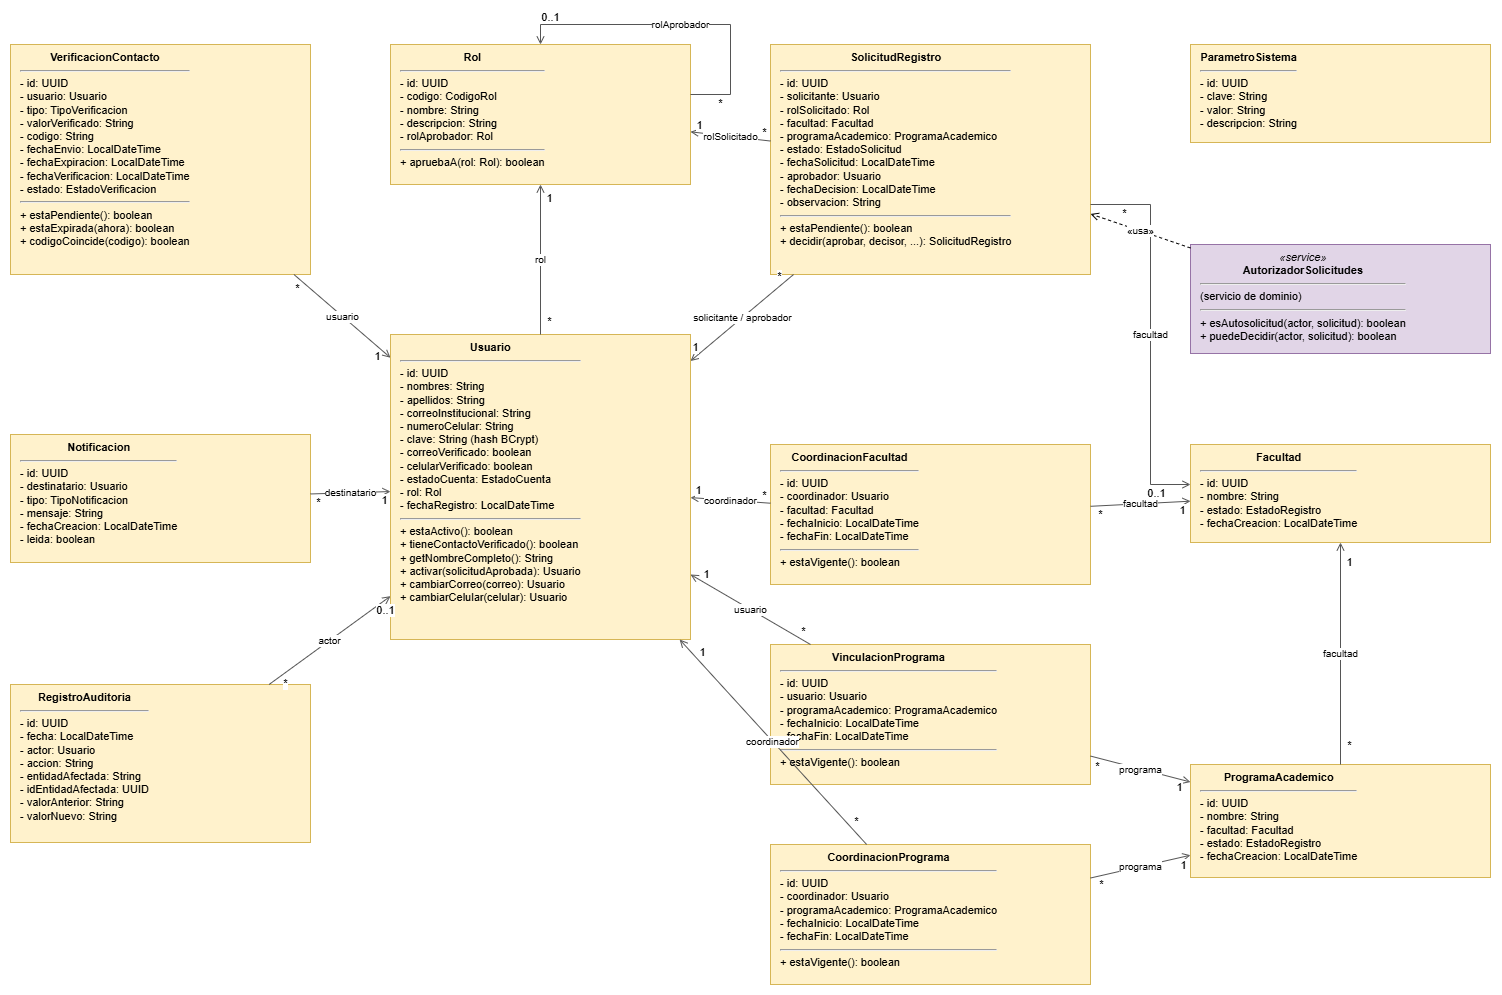

The diagram above was exported from draw.io. Its source (the exported page's mxGraphModel, read from the mxfile embedded in the PNG):
<mxGraphModel dx="1775" dy="1013" grid="1" gridSize="10" guides="1" tooltips="1" connect="1" arrows="1" fold="1" page="1" pageScale="1" pageWidth="1700" pageHeight="1200" math="0" shadow="0">
  <root>
    <mxCell id="0" />
    <mxCell id="1" parent="0" />
    <mxCell id="usu1" parent="1" style="rounded=0;whiteSpace=wrap;html=1;align=left;verticalAlign=top;spacingLeft=8;spacingTop=0;fontSize=11;fillColor=#fff2cc;strokeColor=#d6b656;" value="&lt;div style='text-align:center'&gt;&lt;b&gt;Rol&lt;/b&gt;&lt;/div&gt;&lt;hr&gt;- id: UUID&lt;br&gt;- codigo: CodigoRol&lt;br&gt;- nombre: String&lt;br&gt;- descripcion: String&lt;br&gt;- rolAprobador: Rol&lt;hr&gt;+ apruebaA(rol: Rol): boolean" vertex="1">
      <mxGeometry height="140" width="300" x="420" y="40" as="geometry" />
    </mxCell>
    <mxCell id="usu2" parent="1" style="rounded=0;whiteSpace=wrap;html=1;align=left;verticalAlign=top;spacingLeft=8;spacingTop=0;fontSize=11;fillColor=#fff2cc;strokeColor=#d6b656;" value="&lt;div style='text-align:center'&gt;&lt;b&gt;Usuario&lt;/b&gt;&lt;/div&gt;&lt;hr&gt;- id: UUID&lt;br&gt;- nombres: String&lt;br&gt;- apellidos: String&lt;br&gt;- correoInstitucional: String&lt;br&gt;- numeroCelular: String&lt;br&gt;- clave: String (hash BCrypt)&lt;br&gt;- correoVerificado: boolean&lt;br&gt;- celularVerificado: boolean&lt;br&gt;- estadoCuenta: EstadoCuenta&lt;br&gt;- rol: Rol&lt;br&gt;- fechaRegistro: LocalDateTime&lt;hr&gt;+ estaActivo(): boolean&lt;br&gt;+ tieneContactoVerificado(): boolean&lt;br&gt;+ getNombreCompleto(): String&lt;br&gt;+ activar(solicitudAprobada): Usuario&lt;br&gt;+ cambiarCorreo(correo): Usuario&lt;br&gt;+ cambiarCelular(celular): Usuario" vertex="1">
      <mxGeometry height="305" width="300" x="420" y="330" as="geometry" />
    </mxCell>
    <mxCell id="usu3" parent="1" style="rounded=0;whiteSpace=wrap;html=1;align=left;verticalAlign=top;spacingLeft=8;spacingTop=0;fontSize=11;fillColor=#fff2cc;strokeColor=#d6b656;" value="&lt;div style='text-align:center'&gt;&lt;b&gt;VerificacionContacto&lt;/b&gt;&lt;/div&gt;&lt;hr&gt;- id: UUID&lt;br&gt;- usuario: Usuario&lt;br&gt;- tipo: TipoVerificacion&lt;br&gt;- valorVerificado: String&lt;br&gt;- codigo: String&lt;br&gt;- fechaEnvio: LocalDateTime&lt;br&gt;- fechaExpiracion: LocalDateTime&lt;br&gt;- fechaVerificacion: LocalDateTime&lt;br&gt;- estado: EstadoVerificacion&lt;hr&gt;+ estaPendiente(): boolean&lt;br&gt;+ estaExpirada(ahora): boolean&lt;br&gt;+ codigoCoincide(codigo): boolean" vertex="1">
      <mxGeometry height="230" width="300" x="40" y="40" as="geometry" />
    </mxCell>
    <mxCell id="usu4" parent="1" style="rounded=0;whiteSpace=wrap;html=1;align=left;verticalAlign=top;spacingLeft=8;spacingTop=0;fontSize=11;fillColor=#fff2cc;strokeColor=#d6b656;" value="&lt;div style='text-align:center'&gt;&lt;b&gt;Notificacion&lt;/b&gt;&lt;/div&gt;&lt;hr&gt;- id: UUID&lt;br&gt;- destinatario: Usuario&lt;br&gt;- tipo: TipoNotificacion&lt;br&gt;- mensaje: String&lt;br&gt;- fechaCreacion: LocalDateTime&lt;br&gt;- leida: boolean" vertex="1">
      <mxGeometry height="128" width="300" x="40" y="430" as="geometry" />
    </mxCell>
    <mxCell id="usu5" parent="1" style="rounded=0;whiteSpace=wrap;html=1;align=left;verticalAlign=top;spacingLeft=8;spacingTop=0;fontSize=11;fillColor=#fff2cc;strokeColor=#d6b656;" value="&lt;div style='text-align:center'&gt;&lt;b&gt;RegistroAuditoria&lt;/b&gt;&lt;/div&gt;&lt;hr&gt;- id: UUID&lt;br&gt;- fecha: LocalDateTime&lt;br&gt;- actor: Usuario&lt;br&gt;- accion: String&lt;br&gt;- entidadAfectada: String&lt;br&gt;- idEntidadAfectada: UUID&lt;br&gt;- valorAnterior: String&lt;br&gt;- valorNuevo: String" vertex="1">
      <mxGeometry height="158" width="300" x="40" y="680" as="geometry" />
    </mxCell>
    <mxCell id="usu6" parent="1" style="rounded=0;whiteSpace=wrap;html=1;align=left;verticalAlign=top;spacingLeft=8;spacingTop=0;fontSize=11;fillColor=#fff2cc;strokeColor=#d6b656;" value="&lt;div style='text-align:center'&gt;&lt;b&gt;SolicitudRegistro&lt;/b&gt;&lt;/div&gt;&lt;hr&gt;- id: UUID&lt;br&gt;- solicitante: Usuario&lt;br&gt;- rolSolicitado: Rol&lt;br&gt;- facultad: Facultad&lt;br&gt;- programaAcademico: ProgramaAcademico&lt;br&gt;- estado: EstadoSolicitud&lt;br&gt;- fechaSolicitud: LocalDateTime&lt;br&gt;- aprobador: Usuario&lt;br&gt;- fechaDecision: LocalDateTime&lt;br&gt;- observacion: String&lt;hr&gt;+ estaPendiente(): boolean&lt;br&gt;+ decidir(aprobar, decisor, ...): SolicitudRegistro" vertex="1">
      <mxGeometry height="230" width="320" x="800" y="40" as="geometry" />
    </mxCell>
    <mxCell id="usu7" parent="1" style="rounded=0;whiteSpace=wrap;html=1;align=left;verticalAlign=top;spacingLeft=8;spacingTop=0;fontSize=11;fillColor=#fff2cc;strokeColor=#d6b656;" value="&lt;div style='text-align:center'&gt;&lt;b&gt;CoordinacionFacultad&lt;/b&gt;&lt;/div&gt;&lt;hr&gt;- id: UUID&lt;br&gt;- coordinador: Usuario&lt;br&gt;- facultad: Facultad&lt;br&gt;- fechaInicio: LocalDateTime&lt;br&gt;- fechaFin: LocalDateTime&lt;hr&gt;+ estaVigente(): boolean" vertex="1">
      <mxGeometry height="140" width="320" x="800" y="440" as="geometry" />
    </mxCell>
    <mxCell id="usu8" parent="1" style="rounded=0;whiteSpace=wrap;html=1;align=left;verticalAlign=top;spacingLeft=8;spacingTop=0;fontSize=11;fillColor=#fff2cc;strokeColor=#d6b656;" value="&lt;div style='text-align:center'&gt;&lt;b&gt;VinculacionPrograma&lt;/b&gt;&lt;/div&gt;&lt;hr&gt;- id: UUID&lt;br&gt;- usuario: Usuario&lt;br&gt;- programaAcademico: ProgramaAcademico&lt;br&gt;- fechaInicio: LocalDateTime&lt;br&gt;- fechaFin: LocalDateTime&lt;hr&gt;+ estaVigente(): boolean" vertex="1">
      <mxGeometry height="140" width="320" x="800" y="640" as="geometry" />
    </mxCell>
    <mxCell id="usu9" parent="1" style="rounded=0;whiteSpace=wrap;html=1;align=left;verticalAlign=top;spacingLeft=8;spacingTop=0;fontSize=11;fillColor=#fff2cc;strokeColor=#d6b656;" value="&lt;div style='text-align:center'&gt;&lt;b&gt;CoordinacionPrograma&lt;/b&gt;&lt;/div&gt;&lt;hr&gt;- id: UUID&lt;br&gt;- coordinador: Usuario&lt;br&gt;- programaAcademico: ProgramaAcademico&lt;br&gt;- fechaInicio: LocalDateTime&lt;br&gt;- fechaFin: LocalDateTime&lt;hr&gt;+ estaVigente(): boolean" vertex="1">
      <mxGeometry height="140" width="320" x="800" y="840" as="geometry" />
    </mxCell>
    <mxCell id="usu10" parent="1" style="rounded=0;whiteSpace=wrap;html=1;align=left;verticalAlign=top;spacingLeft=8;spacingTop=0;fontSize=11;fillColor=#fff2cc;strokeColor=#d6b656;" value="&lt;div style='text-align:center'&gt;&lt;b&gt;Facultad&lt;/b&gt;&lt;/div&gt;&lt;hr&gt;- id: UUID&lt;br&gt;- nombre: String&lt;br&gt;- estado: EstadoRegistro&lt;br&gt;- fechaCreacion: LocalDateTime" vertex="1">
      <mxGeometry height="98" width="300" x="1220" y="440" as="geometry" />
    </mxCell>
    <mxCell id="usu11" parent="1" style="rounded=0;whiteSpace=wrap;html=1;align=left;verticalAlign=top;spacingLeft=8;spacingTop=0;fontSize=11;fillColor=#fff2cc;strokeColor=#d6b656;" value="&lt;div style='text-align:center'&gt;&lt;b&gt;ProgramaAcademico&lt;/b&gt;&lt;/div&gt;&lt;hr&gt;- id: UUID&lt;br&gt;- nombre: String&lt;br&gt;- facultad: Facultad&lt;br&gt;- estado: EstadoRegistro&lt;br&gt;- fechaCreacion: LocalDateTime" vertex="1">
      <mxGeometry height="113" width="300" x="1220" y="760" as="geometry" />
    </mxCell>
    <mxCell id="usu12" parent="1" style="rounded=0;whiteSpace=wrap;html=1;align=left;verticalAlign=top;spacingLeft=8;spacingTop=0;fontSize=11;fillColor=#fff2cc;strokeColor=#d6b656;" value="&lt;div style='text-align:center'&gt;&lt;b&gt;ParametroSistema&lt;/b&gt;&lt;/div&gt;&lt;hr&gt;- id: UUID&lt;br&gt;- clave: String&lt;br&gt;- valor: String&lt;br&gt;- descripcion: String" vertex="1">
      <mxGeometry height="98" width="300" x="1220" y="40" as="geometry" />
    </mxCell>
    <mxCell id="usu13" parent="1" style="rounded=0;whiteSpace=wrap;html=1;align=left;verticalAlign=top;spacingLeft=8;spacingTop=0;fontSize=11;fillColor=#e1d5e7;strokeColor=#9673a6;" value="&lt;div style='text-align:center'&gt;&lt;i&gt;«service»&lt;/i&gt;&lt;/div&gt;&lt;div style='text-align:center'&gt;&lt;b&gt;AutorizadorSolicitudes&lt;/b&gt;&lt;/div&gt;&lt;hr&gt;(servicio de dominio)&lt;hr&gt;+ esAutosolicitud(actor, solicitud): boolean&lt;br&gt;+ puedeDecidir(actor, solicitud): boolean" vertex="1">
      <mxGeometry height="109" width="300" x="1220" y="240" as="geometry" />
    </mxCell>
    <mxCell id="usu14" edge="1" parent="1" source="usu2" style="endArrow=open;endFill=0;html=1;fontSize=10;strokeColor=#555555;" target="usu1" value="rol">
      <mxGeometry relative="1" as="geometry" />
    </mxCell>
    <mxCell id="usu15" connectable="0" parent="usu14" style="edgeLabel;html=1;align=center;verticalAlign=middle;resizable=0;points=[];fontSize=11;" value="*" vertex="1">
      <mxGeometry relative="1" x="-0.82" y="-8" as="geometry">
        <mxPoint as="offset" />
      </mxGeometry>
    </mxCell>
    <mxCell id="usu16" connectable="0" parent="usu14" style="edgeLabel;html=1;align=center;verticalAlign=middle;resizable=0;points=[];fontSize=11;" value="1" vertex="1">
      <mxGeometry relative="1" x="0.82" y="-8" as="geometry">
        <mxPoint as="offset" />
      </mxGeometry>
    </mxCell>
    <mxCell id="usu17" edge="1" parent="1" source="usu1" style="endArrow=open;endFill=0;html=1;fontSize=10;strokeColor=#555555;edgeStyle=orthogonalEdgeStyle;rounded=0;" target="usu1" value="rolAprobador">
      <mxGeometry relative="1" as="geometry">
        <Array as="points">
          <mxPoint x="760" y="90" />
          <mxPoint x="760" y="20" />
          <mxPoint x="570" y="20" />
        </Array>
      </mxGeometry>
    </mxCell>
    <mxCell id="usu18" connectable="0" parent="usu17" style="edgeLabel;html=1;align=center;verticalAlign=middle;resizable=0;points=[];fontSize=11;" value="*" vertex="1">
      <mxGeometry relative="1" x="-0.82" y="-8" as="geometry">
        <mxPoint as="offset" />
      </mxGeometry>
    </mxCell>
    <mxCell id="usu19" connectable="0" parent="usu17" style="edgeLabel;html=1;align=center;verticalAlign=middle;resizable=0;points=[];fontSize=11;" value="0..1" vertex="1">
      <mxGeometry relative="1" x="0.82" y="-8" as="geometry">
        <mxPoint as="offset" />
      </mxGeometry>
    </mxCell>
    <mxCell id="usu20" edge="1" parent="1" source="usu3" style="endArrow=open;endFill=0;html=1;fontSize=10;strokeColor=#555555;" target="usu2" value="usuario">
      <mxGeometry relative="1" as="geometry" />
    </mxCell>
    <mxCell id="usu21" connectable="0" parent="usu20" style="edgeLabel;html=1;align=center;verticalAlign=middle;resizable=0;points=[];fontSize=11;" value="*" vertex="1">
      <mxGeometry relative="1" x="-0.82" y="-8" as="geometry">
        <mxPoint as="offset" />
      </mxGeometry>
    </mxCell>
    <mxCell id="usu22" connectable="0" parent="usu20" style="edgeLabel;html=1;align=center;verticalAlign=middle;resizable=0;points=[];fontSize=11;" value="1" vertex="1">
      <mxGeometry relative="1" x="0.82" y="-8" as="geometry">
        <mxPoint as="offset" />
      </mxGeometry>
    </mxCell>
    <mxCell id="usu23" edge="1" parent="1" source="usu4" style="endArrow=open;endFill=0;html=1;fontSize=10;strokeColor=#555555;" target="usu2" value="destinatario">
      <mxGeometry relative="1" as="geometry" />
    </mxCell>
    <mxCell id="usu24" connectable="0" parent="usu23" style="edgeLabel;html=1;align=center;verticalAlign=middle;resizable=0;points=[];fontSize=11;" value="*" vertex="1">
      <mxGeometry relative="1" x="-0.82" y="-8" as="geometry">
        <mxPoint as="offset" />
      </mxGeometry>
    </mxCell>
    <mxCell id="usu25" connectable="0" parent="usu23" style="edgeLabel;html=1;align=center;verticalAlign=middle;resizable=0;points=[];fontSize=11;" value="1" vertex="1">
      <mxGeometry relative="1" x="0.82" y="-8" as="geometry">
        <mxPoint as="offset" />
      </mxGeometry>
    </mxCell>
    <mxCell id="usu26" edge="1" parent="1" source="usu5" style="endArrow=open;endFill=0;html=1;fontSize=10;strokeColor=#555555;" target="usu2" value="actor">
      <mxGeometry relative="1" as="geometry" />
    </mxCell>
    <mxCell id="usu27" connectable="0" parent="usu26" style="edgeLabel;html=1;align=center;verticalAlign=middle;resizable=0;points=[];fontSize=11;" value="*" vertex="1">
      <mxGeometry relative="1" x="-0.82" y="-8" as="geometry">
        <mxPoint as="offset" />
      </mxGeometry>
    </mxCell>
    <mxCell id="usu28" connectable="0" parent="usu26" style="edgeLabel;html=1;align=center;verticalAlign=middle;resizable=0;points=[];fontSize=11;" value="0..1" vertex="1">
      <mxGeometry relative="1" x="0.82" y="-8" as="geometry">
        <mxPoint as="offset" />
      </mxGeometry>
    </mxCell>
    <mxCell id="usu29" edge="1" parent="1" source="usu6" style="endArrow=open;endFill=0;html=1;fontSize=10;strokeColor=#555555;" target="usu2" value="solicitante / aprobador">
      <mxGeometry relative="1" as="geometry" />
    </mxCell>
    <mxCell id="usu30" connectable="0" parent="usu29" style="edgeLabel;html=1;align=center;verticalAlign=middle;resizable=0;points=[];fontSize=11;" value="*" vertex="1">
      <mxGeometry relative="1" x="-0.82" y="-8" as="geometry">
        <mxPoint as="offset" />
      </mxGeometry>
    </mxCell>
    <mxCell id="usu31" connectable="0" parent="usu29" style="edgeLabel;html=1;align=center;verticalAlign=middle;resizable=0;points=[];fontSize=11;" value="1" vertex="1">
      <mxGeometry relative="1" x="0.82" y="-8" as="geometry">
        <mxPoint as="offset" />
      </mxGeometry>
    </mxCell>
    <mxCell id="usu32" edge="1" parent="1" source="usu6" style="endArrow=open;endFill=0;html=1;fontSize=10;strokeColor=#555555;" target="usu1" value="rolSolicitado">
      <mxGeometry relative="1" as="geometry" />
    </mxCell>
    <mxCell id="usu33" connectable="0" parent="usu32" style="edgeLabel;html=1;align=center;verticalAlign=middle;resizable=0;points=[];fontSize=11;" value="*" vertex="1">
      <mxGeometry relative="1" x="-0.82" y="-8" as="geometry">
        <mxPoint as="offset" />
      </mxGeometry>
    </mxCell>
    <mxCell id="usu34" connectable="0" parent="usu32" style="edgeLabel;html=1;align=center;verticalAlign=middle;resizable=0;points=[];fontSize=11;" value="1" vertex="1">
      <mxGeometry relative="1" x="0.82" y="-8" as="geometry">
        <mxPoint as="offset" />
      </mxGeometry>
    </mxCell>
    <mxCell id="usu35" edge="1" parent="1" source="usu6" style="endArrow=open;endFill=0;html=1;fontSize=10;strokeColor=#555555;edgeStyle=orthogonalEdgeStyle;rounded=0;" target="usu10" value="facultad">
      <mxGeometry relative="1" as="geometry">
        <Array as="points">
          <mxPoint x="1180" y="200" />
          <mxPoint x="1180" y="480" />
        </Array>
      </mxGeometry>
    </mxCell>
    <mxCell id="usu36" connectable="0" parent="usu35" style="edgeLabel;html=1;align=center;verticalAlign=middle;resizable=0;points=[];fontSize=11;" value="*" vertex="1">
      <mxGeometry relative="1" x="-0.82" y="-8" as="geometry">
        <mxPoint as="offset" />
      </mxGeometry>
    </mxCell>
    <mxCell id="usu37" connectable="0" parent="usu35" style="edgeLabel;html=1;align=center;verticalAlign=middle;resizable=0;points=[];fontSize=11;" value="0..1" vertex="1">
      <mxGeometry relative="1" x="0.82" y="-8" as="geometry">
        <mxPoint as="offset" />
      </mxGeometry>
    </mxCell>
    <mxCell id="usu38" edge="1" parent="1" source="usu7" style="endArrow=open;endFill=0;html=1;fontSize=10;strokeColor=#555555;" target="usu2" value="coordinador">
      <mxGeometry relative="1" as="geometry" />
    </mxCell>
    <mxCell id="usu39" connectable="0" parent="usu38" style="edgeLabel;html=1;align=center;verticalAlign=middle;resizable=0;points=[];fontSize=11;" value="*" vertex="1">
      <mxGeometry relative="1" x="-0.82" y="-8" as="geometry">
        <mxPoint as="offset" />
      </mxGeometry>
    </mxCell>
    <mxCell id="usu40" connectable="0" parent="usu38" style="edgeLabel;html=1;align=center;verticalAlign=middle;resizable=0;points=[];fontSize=11;" value="1" vertex="1">
      <mxGeometry relative="1" x="0.82" y="-8" as="geometry">
        <mxPoint as="offset" />
      </mxGeometry>
    </mxCell>
    <mxCell id="usu41" edge="1" parent="1" source="usu7" style="endArrow=open;endFill=0;html=1;fontSize=10;strokeColor=#555555;" target="usu10" value="facultad">
      <mxGeometry relative="1" as="geometry" />
    </mxCell>
    <mxCell id="usu42" connectable="0" parent="usu41" style="edgeLabel;html=1;align=center;verticalAlign=middle;resizable=0;points=[];fontSize=11;" value="*" vertex="1">
      <mxGeometry relative="1" x="-0.82" y="-8" as="geometry">
        <mxPoint as="offset" />
      </mxGeometry>
    </mxCell>
    <mxCell id="usu43" connectable="0" parent="usu41" style="edgeLabel;html=1;align=center;verticalAlign=middle;resizable=0;points=[];fontSize=11;" value="1" vertex="1">
      <mxGeometry relative="1" x="0.82" y="-8" as="geometry">
        <mxPoint as="offset" />
      </mxGeometry>
    </mxCell>
    <mxCell id="usu44" edge="1" parent="1" source="usu8" style="endArrow=open;endFill=0;html=1;fontSize=10;strokeColor=#555555;" target="usu2" value="usuario">
      <mxGeometry relative="1" as="geometry" />
    </mxCell>
    <mxCell id="usu45" connectable="0" parent="usu44" style="edgeLabel;html=1;align=center;verticalAlign=middle;resizable=0;points=[];fontSize=11;" value="*" vertex="1">
      <mxGeometry relative="1" x="-0.82" y="-8" as="geometry">
        <mxPoint as="offset" />
      </mxGeometry>
    </mxCell>
    <mxCell id="usu46" connectable="0" parent="usu44" style="edgeLabel;html=1;align=center;verticalAlign=middle;resizable=0;points=[];fontSize=11;" value="1" vertex="1">
      <mxGeometry relative="1" x="0.82" y="-8" as="geometry">
        <mxPoint as="offset" />
      </mxGeometry>
    </mxCell>
    <mxCell id="usu47" edge="1" parent="1" source="usu8" style="endArrow=open;endFill=0;html=1;fontSize=10;strokeColor=#555555;" target="usu11" value="programa">
      <mxGeometry relative="1" as="geometry" />
    </mxCell>
    <mxCell id="usu48" connectable="0" parent="usu47" style="edgeLabel;html=1;align=center;verticalAlign=middle;resizable=0;points=[];fontSize=11;" value="*" vertex="1">
      <mxGeometry relative="1" x="-0.82" y="-8" as="geometry">
        <mxPoint as="offset" />
      </mxGeometry>
    </mxCell>
    <mxCell id="usu49" connectable="0" parent="usu47" style="edgeLabel;html=1;align=center;verticalAlign=middle;resizable=0;points=[];fontSize=11;" value="1" vertex="1">
      <mxGeometry relative="1" x="0.82" y="-8" as="geometry">
        <mxPoint as="offset" />
      </mxGeometry>
    </mxCell>
    <mxCell id="usu50" edge="1" parent="1" source="usu9" style="endArrow=open;endFill=0;html=1;fontSize=10;strokeColor=#555555;" target="usu2" value="coordinador">
      <mxGeometry relative="1" as="geometry" />
    </mxCell>
    <mxCell id="usu51" connectable="0" parent="usu50" style="edgeLabel;html=1;align=center;verticalAlign=middle;resizable=0;points=[];fontSize=11;" value="*" vertex="1">
      <mxGeometry relative="1" x="-0.82" y="-8" as="geometry">
        <mxPoint as="offset" />
      </mxGeometry>
    </mxCell>
    <mxCell id="usu52" connectable="0" parent="usu50" style="edgeLabel;html=1;align=center;verticalAlign=middle;resizable=0;points=[];fontSize=11;" value="1" vertex="1">
      <mxGeometry relative="1" x="0.82" y="-8" as="geometry">
        <mxPoint as="offset" />
      </mxGeometry>
    </mxCell>
    <mxCell id="usu53" edge="1" parent="1" source="usu9" style="endArrow=open;endFill=0;html=1;fontSize=10;strokeColor=#555555;" target="usu11" value="programa">
      <mxGeometry relative="1" as="geometry" />
    </mxCell>
    <mxCell id="usu54" connectable="0" parent="usu53" style="edgeLabel;html=1;align=center;verticalAlign=middle;resizable=0;points=[];fontSize=11;" value="*" vertex="1">
      <mxGeometry relative="1" x="-0.82" y="-8" as="geometry">
        <mxPoint as="offset" />
      </mxGeometry>
    </mxCell>
    <mxCell id="usu55" connectable="0" parent="usu53" style="edgeLabel;html=1;align=center;verticalAlign=middle;resizable=0;points=[];fontSize=11;" value="1" vertex="1">
      <mxGeometry relative="1" x="0.82" y="-8" as="geometry">
        <mxPoint as="offset" />
      </mxGeometry>
    </mxCell>
    <mxCell id="usu56" edge="1" parent="1" source="usu11" style="endArrow=open;endFill=0;html=1;fontSize=10;strokeColor=#555555;" target="usu10" value="facultad">
      <mxGeometry relative="1" as="geometry" />
    </mxCell>
    <mxCell id="usu57" connectable="0" parent="usu56" style="edgeLabel;html=1;align=center;verticalAlign=middle;resizable=0;points=[];fontSize=11;" value="*" vertex="1">
      <mxGeometry relative="1" x="-0.82" y="-8" as="geometry">
        <mxPoint as="offset" />
      </mxGeometry>
    </mxCell>
    <mxCell id="usu58" connectable="0" parent="usu56" style="edgeLabel;html=1;align=center;verticalAlign=middle;resizable=0;points=[];fontSize=11;" value="1" vertex="1">
      <mxGeometry relative="1" x="0.82" y="-8" as="geometry">
        <mxPoint as="offset" />
      </mxGeometry>
    </mxCell>
    <mxCell id="usu59" edge="1" parent="1" source="usu13" style="endArrow=open;dashed=1;html=1;fontSize=10;" target="usu6" value="«usa»">
      <mxGeometry relative="1" as="geometry" />
    </mxCell>
  </root>
</mxGraphModel>